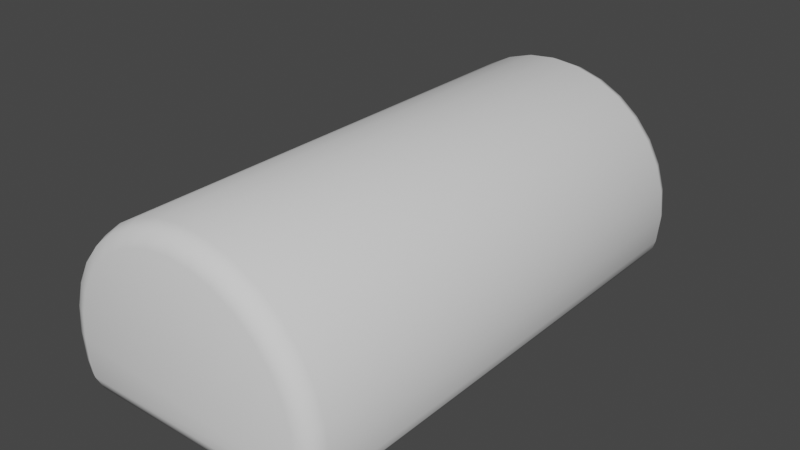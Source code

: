 # Source: halfCylinder.blend  (saved by Blender 3.1.7; exported with 4.5.12 LTS)
import bpy
from mathutils import Matrix  # noqa: F401  (used for matrix-valued properties, if any)

bpy.ops.wm.read_factory_settings(use_empty=True)
scene = bpy.context.scene
scene.name = 'Scene'

# ---- collections
col_collection = bpy.data.collections.new('Collection'); scene.collection.children.link(col_collection)

# ---- world
world_world = bpy.data.worlds.new('World'); scene.world = world_world
world_world.use_nodes = True; world_world.node_tree.nodes.clear()
_N = world_world.node_tree.nodes; _L = world_world.node_tree.links
n0 = _N.new('ShaderNodeOutputWorld'); n0.name = 'World Output'; n0.location = (300, 300)
n1 = _N.new('ShaderNodeBackground'); n1.name = 'Background'; n1.location = (10, 300)
n1.inputs[0].default_value = (0.05088, 0.05088, 0.05088, 1.0)
_L.new(n1.outputs[0], n0.inputs[0])
n0.is_active_output = True
world_world.color = (0.05088, 0.05088, 0.05088)
world_world.use_sun_shadow = False
world_world.sun_shadow_jitter_overblur = 0.0

# ---- meshes
me_cylinder = bpy.data.meshes.new('Cylinder')
me_cylinder.from_pydata([(0.0, 1.477, 0.7813), (0.0, -1.477, 0.7812), (0.1524, 1.477, 0.7662), (0.1524, -1.477, 0.7662), (0.299, 1.477, 0.7218), (0.299, -1.477, 0.7218), (0.434, 1.477, 0.6496), (0.434, -1.477, 0.6496), (0.5524, 1.477, 0.5524), (0.5524, -1.477, 0.5524), (0.6496, 1.477, 0.434), (0.6496, -1.477, 0.434), (0.7218, 1.477, 0.299), (0.7218, -1.477, 0.299), (0.7662, 1.477, 0.1524), (0.7662, -1.477, 0.1524), (0.7812, 1.477, 4.653e-08), (0.7812, -1.477, -1.148e-07), (0.7662, 1.477, -0.1524), (0.7662, -1.477, -0.1524), (0.7218, 1.477, -0.299), (0.7218, -1.477, -0.299), (-0.7218, 1.477, -0.299), (-0.7218, -1.477, -0.299), (-0.7662, 1.477, -0.1524), (-0.7662, -1.477, -0.1524), (-0.7812, 1.477, 8.999e-08), (-0.7812, -1.477, -7.136e-08), (-0.7662, 1.477, 0.1524), (-0.7662, -1.477, 0.1524), (-0.7218, 1.477, 0.299), (-0.7218, -1.477, 0.299), (-0.6496, 1.477, 0.434), (-0.6496, -1.477, 0.434), (-0.5524, 1.477, 0.5524), (-0.5524, -1.477, 0.5524), (-0.434, 1.477, 0.6496), (-0.434, -1.477, 0.6496), (-0.299, 1.477, 0.7218), (-0.299, -1.477, 0.7218), (-0.1524, 1.477, 0.7662), (-0.1524, -1.477, 0.7662)], [], [(0, 1, 3, 2), (2, 3, 5, 4), (4, 5, 7, 6), (6, 7, 9, 8), (8, 9, 11, 10), (10, 11, 13, 12), (12, 13, 15, 14), (14, 15, 17, 16), (16, 17, 19, 18), (18, 19, 21, 20), (20, 21, 23, 22), (0, 2, 4, 6, 8, 10, 12, 14, 16, 18, 20, 22, 24, 26, 28, 30, 32, 34, 36, 38, 40), (3, 1, 41, 39, 37, 35, 33, 31, 29, 27, 25, 23, 21, 19, 17, 15, 13, 11, 9, 7, 5), (22, 23, 25, 24), (24, 25, 27, 26), (26, 27, 29, 28), (28, 29, 31, 30), (30, 31, 33, 32), (32, 33, 35, 34), (34, 35, 37, 36), (36, 37, 39, 38), (38, 39, 41, 40), (40, 41, 1, 0)])
me_cylinder.polygons.foreach_set('use_smooth', [True] * 23)
_uv = me_cylinder.uv_layers.new(name='UVMap')
_uv.uv.foreach_set('vector', [1.0, 0.5, 1.0, 1.0, 0.9688, 1.0, 0.9688, 0.5, 0.9688, 0.5, 0.9688, 1.0, 0.9375, 1.0, 0.9375, 0.5, 0.9375, 0.5, 0.9375, 1.0, 0.9062, 1.0, 0.9062, 0.5, 0.9062, 0.5, 0.9062, 1.0, 0.875, 1.0, 0.875, 0.5, 0.875, 0.5, 0.875, 1.0, 0.8438, 1.0, 0.8438, 0.5, 0.8438, 0.5, 0.8438, 1.0, 0.8125, 1.0, 0.8125, 0.5, 0.8125, 0.5, 0.8125, 1.0, 0.7812, 1.0, 0.7812, 0.5, 0.7812, 0.5, 0.7812, 1.0, 0.75, 1.0, 0.75, 0.5, 0.75, 0.5, 0.75, 1.0, 0.7188, 1.0, 0.7188, 0.5, 0.7188, 0.5, 0.7188, 1.0, 0.6875, 1.0, 0.6875, 0.5, 0.6875, 0.5, 0.6875, 1.0, 0.3125, 1.0, 0.3125, 0.5, 0.0, 0.5, 0.9688, 0.5, 0.9375, 0.5, 0.9062, 0.5, 0.875, 0.5, 0.8438, 0.5, 0.8125, 0.5, 0.7812, 0.5, 0.75, 0.5, 0.7188, 0.5, 0.6875, 0.5, 0.3125, 0.5, 0.2812, 0.5, 0.25, 0.5, 0.2188, 0.5, 0.1875, 0.5, 0.1562, 0.5, 0.125, 0.5, 0.09375, 0.5, 0.0625, 0.5, 0.03125, 0.5, 0.9688, 1.0, 0.0, 1.0, 0.03125, 1.0, 0.0625, 1.0, 0.09375, 1.0, 0.125, 1.0, 0.1562, 1.0, 0.1875, 1.0, 0.2188, 1.0, 0.25, 1.0, 0.2812, 1.0, 0.3125, 1.0, 0.6875, 1.0, 0.7188, 1.0, 0.75, 1.0, 0.7812, 1.0, 0.8125, 1.0, 0.8438, 1.0, 0.875, 1.0, 0.9062, 1.0, 0.9375, 1.0, 0.3125, 0.5, 0.3125, 1.0, 0.2812, 1.0, 0.2812, 0.5, 0.2812, 0.5, 0.2812, 1.0, 0.25, 1.0, 0.25, 0.5, 0.25, 0.5, 0.25, 1.0, 0.2188, 1.0, 0.2188, 0.5, 0.2188, 0.5, 0.2188, 1.0, 0.1875, 1.0, 0.1875, 0.5, 0.1875, 0.5, 0.1875, 1.0, 0.1562, 1.0, 0.1562, 0.5, 0.1562, 0.5, 0.1562, 1.0, 0.125, 1.0, 0.125, 0.5, 0.125, 0.5, 0.125, 1.0, 0.09375, 1.0, 0.09375, 0.5, 0.09375, 0.5, 0.09375, 1.0, 0.0625, 1.0, 0.0625, 0.5, 0.0625, 0.5, 0.0625, 1.0, 0.03125, 1.0, 0.03125, 0.5, 0.03125, 0.5, 0.03125, 1.0, 0.0, 1.0, 0.0, 0.5])
me_cylinder.use_remesh_fix_poles = True
me_cylinder.use_remesh_preserve_attributes = False
me_cylinder.update()

# ---- objects
ob_cylinder = bpy.data.objects.new('Cylinder', me_cylinder)

# ---- transforms, parenting, visibility, modifiers, constraints
ob_cylinder.location = (0.0, 0.0, 0.0)
_m = ob_cylinder.modifiers.new('Bevel', 'BEVEL')
_m.segments = 2

# ---- collection membership
col_collection.objects.link(ob_cylinder)

# ---- scene / render settings (as saved in the file)
scene.frame_start = 1; scene.frame_end = 250; scene.frame_set(1)
scene.render.engine = 'BLENDER_EEVEE_NEXT'
scene.cycles.sampling_pattern = 'TABULATED_SOBOL'
scene.cycles.use_light_tree = False
scene.view_settings.view_transform = 'Filmic'
bpy.context.view_layer.update()

# ---- added for rendering (the .blend has no active camera and no usable light): camera, sun
cam_auto = bpy.data.cameras.new('AutoCamera')
cam_auto.lens = 50.0
cam_auto.sensor_width = 36.0
cam_auto.clip_end = 1000.0
ob_auto_camera = bpy.data.objects.new('AutoCamera', cam_auto)
scene.collection.objects.link(ob_auto_camera)
ob_auto_camera.location = (3.24874, -3.89849, 2.84013)
ob_auto_camera.rotation_euler = (1.09748, -7.21219e-08, 0.694738)
scene.camera = ob_auto_camera
light_auto_sun = bpy.data.lights.new('AutoSun', 'SUN')
light_auto_sun.energy = 3.0
light_auto_sun.angle = 0.0523599
ob_auto_sun = bpy.data.objects.new('AutoSun', light_auto_sun)
scene.collection.objects.link(ob_auto_sun)
ob_auto_sun.rotation_euler = (0.872665, 0.174533, 0.523599)
bpy.context.view_layer.update()
